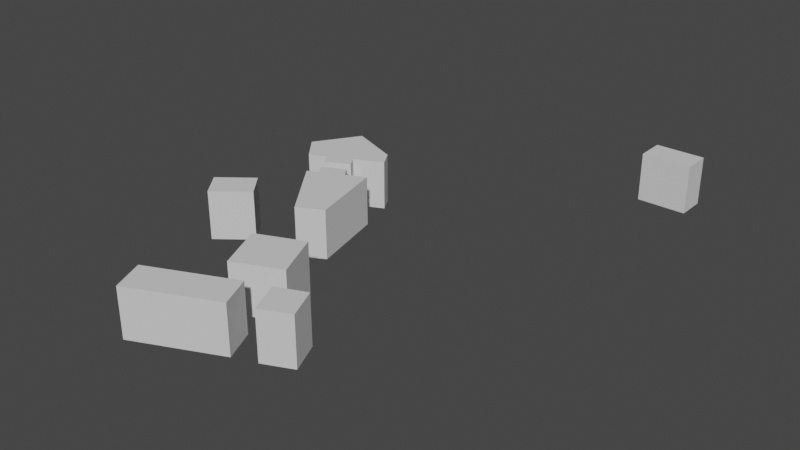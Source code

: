 # Source: fhnw_plan.blend  (saved by Blender 3.0.42; exported with 4.5.12 LTS)
import bpy
from mathutils import Matrix  # noqa: F401  (used for matrix-valued properties, if any)

bpy.ops.wm.read_factory_settings(use_empty=True)
scene = bpy.context.scene
scene.name = 'Scene'

# ---- collections
col_collection = bpy.data.collections.new('Collection'); scene.collection.children.link(col_collection)
col_fhnw_geb_udeplan = bpy.data.collections.new('FHNW Gebäudeplan'); scene.collection.children.link(col_fhnw_geb_udeplan)
col_fhnw_geb_udeplan_backup = bpy.data.collections.new('FHNW Gebäudeplan backup'); scene.collection.children.link(col_fhnw_geb_udeplan_backup)
col_fhnw_geb_udeplan_backup.hide_render = True

# ---- materials (node trees are filled in below, after node groups)
mat_svgmat = bpy.data.materials.new('SVGMat')
mat_svgmat.use_transparent_shadow = False
mat_svgmat.diffuse_color = (0.6939, 0.6939, 0.6939, 1.0)
mat_svgmat_001 = bpy.data.materials.new('SVGMat.001')
mat_svgmat_001.use_transparent_shadow = False
mat_svgmat_001.diffuse_color = (0.6939, 0.6939, 0.6939, 1.0)
mat_svgmat_002 = bpy.data.materials.new('SVGMat.002')
mat_svgmat_002.use_transparent_shadow = False
mat_svgmat_002.diffuse_color = (0.6939, 0.6939, 0.6939, 1.0)
mat_svgmat_003 = bpy.data.materials.new('SVGMat.003')
mat_svgmat_003.use_transparent_shadow = False
mat_svgmat_003.diffuse_color = (0.6939, 0.6939, 0.6939, 1.0)
mat_svgmat_004 = bpy.data.materials.new('SVGMat.004')
mat_svgmat_004.use_transparent_shadow = False
mat_svgmat_004.diffuse_color = (0.6939, 0.6939, 0.6939, 1.0)
mat_svgmat_005 = bpy.data.materials.new('SVGMat.005')
mat_svgmat_005.use_transparent_shadow = False
mat_svgmat_005.diffuse_color = (0.6939, 0.6939, 0.6939, 1.0)
mat_svgmat_006 = bpy.data.materials.new('SVGMat.006')
mat_svgmat_006.use_transparent_shadow = False
mat_svgmat_006.diffuse_color = (0.6939, 0.6939, 0.6939, 1.0)

# ---- material node trees

# ---- world
world_world = bpy.data.worlds.new('World'); scene.world = world_world
world_world.use_nodes = True; world_world.node_tree.nodes.clear()
_N = world_world.node_tree.nodes; _L = world_world.node_tree.links
n0 = _N.new('ShaderNodeOutputWorld'); n0.name = 'World Output'; n0.location = (300, 300)
n1 = _N.new('ShaderNodeBackground'); n1.name = 'Background'; n1.location = (10, 300)
n1.inputs[0].default_value = (0.05088, 0.05088, 0.05088, 1.0)
_L.new(n1.outputs[0], n0.inputs[0])
n0.is_active_output = True
world_world.color = (0.05088, 0.05088, 0.05088)
world_world.use_sun_shadow = False
world_world.sun_shadow_jitter_overblur = 0.0

# ---- meshes
me_curve = bpy.data.meshes.new('Curve')
me_curve.from_pydata([(8.151, 1.862, 0.0), (7.612, 3.136, 0.0), (8.788, 3.626, 0.0), (9.327, 2.384, 0.0)], [], [(1, 3, 2), (0, 3, 1)])
_uv = me_curve.uv_layers.new(name='UVMap')
_uv.uv.foreach_set('vector', [0.3333, 0.0, 1.0, 0.0, 0.6667, 0.0, 0.0, 0.0, 1.0, 0.0, 0.3333, 0.0])
me_curve.materials.append(mat_svgmat)
me_curve.use_remesh_fix_poles = True
me_curve.use_remesh_preserve_attributes = False
me_curve.update()
me_curve_001 = bpy.data.meshes.new('Curve.001')
me_curve_001.from_pydata([(2.744, 10.35, 0.0), (2.467, 10.8, 0.0), (3.414, 11.24, 0.0), (3.675, 10.83, 0.0), (4.476, 11.2, 0.0), (5.195, 8.133, 0.0), (4.182, 7.594, 0.0), (2.303, 10.16, 0.0)], [], [(1, 3, 2), (3, 5, 4), (1, 5, 3), (0, 5, 1), (7, 5, 0), (6, 5, 7)])
_uv = me_curve_001.uv_layers.new(name='UVMap')
_uv.uv.foreach_set('vector', [0.1429, 0.0, 0.4286, 0.0, 0.2857, 0.0, 0.4286, 0.0, 0.7143, 0.0, 0.5714, 0.0, 0.1429, 0.0, 0.7143, 0.0, 0.4286, 0.0, 0.0, 0.0, 0.7143, 0.0, 0.1429, 0.0, 1.0, 0.0, 0.7143, 0.0, 0.0, 0.0, 0.8571, 0.0, 0.7143, 0.0, 1.0, 0.0])
me_curve_001.materials.append(mat_svgmat_001)
me_curve_001.use_remesh_fix_poles = True
me_curve_001.use_remesh_preserve_attributes = False
me_curve_001.update()
me_curve_002 = bpy.data.meshes.new('Curve.002')
me_curve_002.from_pydata([(1.339, 8.509, 0.0), (0.01634, 7.48, 0.0), (0.7678, 6.5, 0.0), (2.107, 7.545, 0.0)], [], [(1, 3, 0), (1, 2, 3)])
_uv = me_curve_002.uv_layers.new(name='UVMap')
_uv.uv.foreach_set('vector', [0.3333, 0.0, 1.0, 0.0, 0.0, 0.0, 0.3333, 0.0, 0.6667, 0.0, 1.0, 0.0])
me_curve_002.materials.append(mat_svgmat_002)
me_curve_002.use_remesh_fix_poles = True
me_curve_002.use_remesh_preserve_attributes = False
me_curve_002.update()
me_curve_003 = bpy.data.meshes.new('Curve.003')
me_curve_003.from_pydata([(5.309, 3.332, 0.0), (4.476, 5.226, 0.0), (6.387, 6.026, 0.0), (7.204, 4.148, 0.0)], [], [(1, 3, 2), (0, 3, 1)])
_uv = me_curve_003.uv_layers.new(name='UVMap')
_uv.uv.foreach_set('vector', [0.3333, 0.0, 1.0, 0.0, 0.6667, 0.0, 0.0, 0.0, 1.0, 0.0, 0.3333, 0.0])
me_curve_003.materials.append(mat_svgmat_003)
me_curve_003.use_remesh_fix_poles = True
me_curve_003.use_remesh_preserve_attributes = False
me_curve_003.update()
me_curve_004 = bpy.data.meshes.new('Curve.004')
me_curve_004.from_pydata([(6.681, 2.809, 0.0), (3.267, 1.323, 0.0), (3.822, 0.01633, 0.0), (7.237, 1.535, 0.0)], [], [(1, 3, 0), (1, 2, 3)])
_uv = me_curve_004.uv_layers.new(name='UVMap')
_uv.uv.foreach_set('vector', [0.3333, 0.0, 1.0, 0.0, 0.0, 0.0, 0.3333, 0.0, 0.6667, 0.0, 1.0, 0.0])
me_curve_004.materials.append(mat_svgmat_004)
me_curve_004.use_remesh_fix_poles = True
me_curve_004.use_remesh_preserve_attributes = False
me_curve_004.update()
me_curve_005 = bpy.data.meshes.new('Curve.005')
me_curve_005.from_pydata([(11.43, 21.07, 0.0), (13.46, 21.07, 0.0), (13.46, 19.89, 0.0), (11.43, 19.89, 0.0)], [], [(3, 1, 0), (3, 2, 1)])
_uv = me_curve_005.uv_layers.new(name='UVMap')
_uv.uv.foreach_set('vector', [1.0, 0.0, 0.3333, 0.0, 0.0, 0.0, 1.0, 0.0, 0.6667, 0.0, 0.3333, 0.0])
me_curve_005.materials.append(mat_svgmat_005)
me_curve_005.use_remesh_fix_poles = True
me_curve_005.use_remesh_preserve_attributes = False
me_curve_005.update()
me_curve_006 = bpy.data.meshes.new('Curve.006')
me_curve_006.from_pydata([(0.4737, 12.35, 0.0), (1.274, 11.35, 0.0), (1.977, 11.64, 0.0), (2.222, 11.22, 0.0), (3.185, 11.71, 0.0), (2.94, 12.13, 0.0), (4.084, 12.66, 0.0), (3.708, 13.31, 0.0), (1.634, 14.13, 0.0)], [], [(0, 7, 8), (0, 6, 7), (0, 5, 6), (1, 5, 0), (1, 2, 5), (2, 4, 5), (2, 3, 4)])
_uv = me_curve_006.uv_layers.new(name='UVMap')
_uv.uv.foreach_set('vector', [0.0, 0.0, 0.875, 0.0, 1.0, 0.0, 0.0, 0.0, 0.75, 0.0, 0.875, 0.0, 0.0, 0.0, 0.625, 0.0, 0.75, 0.0, 0.125, 0.0, 0.625, 0.0, 0.0, 0.0, 0.125, 0.0, 0.25, 0.0, 0.625, 0.0, 0.25, 0.0, 0.5, 0.0, 0.625, 0.0, 0.25, 0.0, 0.375, 0.0, 0.5, 0.0])
me_curve_006.materials.append(mat_svgmat_006)
me_curve_006.use_remesh_fix_poles = True
me_curve_006.use_remesh_preserve_attributes = False
me_curve_006.update()

# ---- curves / text
cu_curve_007 = bpy.data.curves.new('Curve.007', 'CURVE')
cu_curve_007.dimensions = '2D'
_sp = cu_curve_007.splines.new('BEZIER'); _sp.bezier_points.add(3)
_sp.bezier_points.foreach_set('co', [0.07042, 0.01608, 0.0, 0.06576, 0.02709, 0.0, 0.07592, 0.03132, 0.0, 0.08058, 0.0206, 0.0])
_sp.bezier_points.foreach_set('handle_left', [0.0738, 0.01759, 0.0, 0.06731, 0.02342, 0.0, 0.07253, 0.02991, 0.0, 0.07902, 0.02417, 0.0])
_sp.bezier_points.foreach_set('handle_right', [0.06886, 0.01975, 0.0, 0.06915, 0.0285, 0.0, 0.07747, 0.02775, 0.0, 0.07719, 0.01909, 0.0])
for _p, _l, _r in zip(_sp.bezier_points, ['VECTOR', 'VECTOR', 'VECTOR', 'VECTOR'], ['VECTOR', 'VECTOR', 'VECTOR', 'VECTOR']): _p.handle_left_type = _l; _p.handle_right_type = _r
_sp.use_cyclic_u = True
cu_curve_007.materials.append(mat_svgmat)
cu_curve_007.fill_mode = 'BOTH'
cu_curve_008 = bpy.data.curves.new('Curve.008', 'CURVE')
cu_curve_008.dimensions = '2D'
_sp = cu_curve_008.splines.new('BEZIER'); _sp.bezier_points.add(7)
_sp.bezier_points.foreach_set('co', [0.02371, 0.08945, 0.0, 0.02131, 0.09326, 0.0, 0.02949, 0.09707, 0.0, 0.03175, 0.09354, 0.0, 0.03867, 0.09678, 0.0, 0.04487, 0.07026, 0.0, 0.03613, 0.0656, 0.0, 0.0199, 0.08775, 0.0])
_sp.bezier_points.foreach_set('handle_left', [0.02244, 0.08888, 0.0, 0.02211, 0.09199, 0.0, 0.02676, 0.0958, 0.0, 0.031, 0.09471, 0.0, 0.03636, 0.0957, 0.0, 0.0428, 0.0791, 0.0, 0.03904, 0.06716, 0.0, 0.02531, 0.08037, 0.0])
_sp.bezier_points.foreach_set('handle_right', [0.02291, 0.09072, 0.0, 0.02404, 0.09453, 0.0, 0.03025, 0.09589, 0.0, 0.03406, 0.09462, 0.0, 0.04073, 0.08794, 0.0, 0.04196, 0.06871, 0.0, 0.03072, 0.07299, 0.0, 0.02117, 0.08832, 0.0])
for _p, _l, _r in zip(_sp.bezier_points, ['VECTOR', 'VECTOR', 'VECTOR', 'VECTOR', 'VECTOR', 'VECTOR', 'VECTOR', 'VECTOR'], ['VECTOR', 'VECTOR', 'VECTOR', 'VECTOR', 'VECTOR', 'VECTOR', 'VECTOR', 'VECTOR']): _p.handle_left_type = _l; _p.handle_right_type = _r
_sp.use_cyclic_u = True
cu_curve_008.materials.append(mat_svgmat_001)
cu_curve_008.fill_mode = 'BOTH'
cu_curve_009 = bpy.data.curves.new('Curve.009', 'CURVE')
cu_curve_009.dimensions = '2D'
_sp = cu_curve_009.splines.new('BEZIER'); _sp.bezier_points.add(3)
_sp.bezier_points.foreach_set('co', [0.01157, 0.0735, 0.0, 0.0001411, 0.06462, 0.0, 0.006632, 0.05615, 0.0, 0.0182, 0.06518, 0.0])
_sp.bezier_points.foreach_set('handle_left', [0.01378, 0.07073, 0.0, 0.003951, 0.06758, 0.0, 0.004469, 0.05897, 0.0, 0.01435, 0.06217, 0.0])
_sp.bezier_points.foreach_set('handle_right', [0.007761, 0.07054, 0.0, 0.002305, 0.06179, 0.0, 0.01049, 0.05916, 0.0, 0.01599, 0.06796, 0.0])
for _p, _l, _r in zip(_sp.bezier_points, ['VECTOR', 'VECTOR', 'VECTOR', 'VECTOR'], ['VECTOR', 'VECTOR', 'VECTOR', 'VECTOR']): _p.handle_left_type = _l; _p.handle_right_type = _r
_sp.use_cyclic_u = True
cu_curve_009.materials.append(mat_svgmat_002)
cu_curve_009.fill_mode = 'BOTH'
cu_curve_010 = bpy.data.curves.new('Curve.010', 'CURVE')
cu_curve_010.dimensions = '2D'
_sp = cu_curve_010.splines.new('BEZIER'); _sp.bezier_points.add(3)
_sp.bezier_points.foreach_set('co', [0.04586, 0.02878, 0.0, 0.03867, 0.04515, 0.0, 0.05518, 0.05206, 0.0, 0.06223, 0.03584, 0.0])
_sp.bezier_points.foreach_set('handle_left', [0.05132, 0.03113, 0.0, 0.04106, 0.03969, 0.0, 0.04967, 0.04976, 0.0, 0.05988, 0.04124, 0.0])
_sp.bezier_points.foreach_set('handle_right', [0.04346, 0.03424, 0.0, 0.04417, 0.04745, 0.0, 0.05753, 0.04665, 0.0, 0.05677, 0.03348, 0.0])
for _p, _l, _r in zip(_sp.bezier_points, ['VECTOR', 'VECTOR', 'VECTOR', 'VECTOR'], ['VECTOR', 'VECTOR', 'VECTOR', 'VECTOR']): _p.handle_left_type = _l; _p.handle_right_type = _r
_sp.use_cyclic_u = True
cu_curve_010.materials.append(mat_svgmat_003)
cu_curve_010.fill_mode = 'BOTH'
cu_curve_011 = bpy.data.curves.new('Curve.011', 'CURVE')
cu_curve_011.dimensions = '2D'
_sp = cu_curve_011.splines.new('BEZIER'); _sp.bezier_points.add(3)
_sp.bezier_points.foreach_set('co', [0.05772, 0.02427, 0.0, 0.02822, 0.01143, 0.0, 0.03302, 0.0001411, 0.0, 0.06251, 0.01326, 0.0])
_sp.bezier_points.foreach_set('handle_left', [0.05931, 0.0206, 0.0, 0.03805, 0.01571, 0.0, 0.03142, 0.003903, 0.0, 0.05268, 0.008888, 0.0])
_sp.bezier_points.foreach_set('handle_right', [0.04788, 0.01999, 0.0, 0.02982, 0.007666, 0.0, 0.04285, 0.004515, 0.0, 0.06091, 0.01693, 0.0])
for _p, _l, _r in zip(_sp.bezier_points, ['VECTOR', 'VECTOR', 'VECTOR', 'VECTOR'], ['VECTOR', 'VECTOR', 'VECTOR', 'VECTOR']): _p.handle_left_type = _l; _p.handle_right_type = _r
_sp.use_cyclic_u = True
cu_curve_011.materials.append(mat_svgmat_004)
cu_curve_011.fill_mode = 'BOTH'
cu_curve_012 = bpy.data.curves.new('Curve.012', 'CURVE')
cu_curve_012.dimensions = '2D'
_sp = cu_curve_012.splines.new('BEZIER'); _sp.bezier_points.add(3)
_sp.bezier_points.foreach_set('co', [0.09878, 0.182, 0.0, 0.1163, 0.182, 0.0, 0.1163, 0.1718, 0.0, 0.09878, 0.1718, 0.0])
_sp.bezier_points.foreach_set('handle_left', [0.09878, 0.1786, 0.0, 0.1104, 0.182, 0.0, 0.1163, 0.1752, 0.0, 0.1046, 0.1718, 0.0])
_sp.bezier_points.foreach_set('handle_right', [0.1046, 0.182, 0.0, 0.1163, 0.1786, 0.0, 0.1104, 0.1718, 0.0, 0.09878, 0.1752, 0.0])
for _p, _l, _r in zip(_sp.bezier_points, ['VECTOR', 'VECTOR', 'VECTOR', 'VECTOR'], ['VECTOR', 'VECTOR', 'VECTOR', 'VECTOR']): _p.handle_left_type = _l; _p.handle_right_type = _r
_sp.use_cyclic_u = True
cu_curve_012.materials.append(mat_svgmat_005)
cu_curve_012.fill_mode = 'BOTH'
cu_curve_013 = bpy.data.curves.new('Curve.013', 'CURVE')
cu_curve_013.dimensions = '2D'
_sp = cu_curve_013.splines.new('BEZIER'); _sp.bezier_points.add(8)
_sp.bezier_points.foreach_set('co', [0.004092, 0.1067, 0.0, 0.01101, 0.09805, 0.0, 0.01707, 0.1006, 0.0, 0.01919, 0.09692, 0.0, 0.02752, 0.1012, 0.0, 0.0254, 0.1048, 0.0, 0.03528, 0.1093, 0.0, 0.03203, 0.115, 0.0, 0.01411, 0.122, 0.0])
_sp.bezier_points.foreach_set('handle_left', [0.007432, 0.1118, 0.0, 0.008702, 0.1009, 0.0, 0.01505, 0.09975, 0.0, 0.01849, 0.09815, 0.0, 0.02474, 0.09975, 0.0, 0.02611, 0.1036, 0.0, 0.03199, 0.1078, 0.0, 0.03311, 0.1131, 0.0, 0.02009, 0.1197, 0.0])
_sp.bezier_points.foreach_set('handle_right', [0.006397, 0.1038, 0.0, 0.01303, 0.0989, 0.0, 0.01778, 0.09937, 0.0, 0.02197, 0.09834, 0.0, 0.02681, 0.1024, 0.0, 0.02869, 0.1063, 0.0, 0.0342, 0.1112, 0.0, 0.02606, 0.1173, 0.0, 0.01077, 0.1169, 0.0])
for _p, _l, _r in zip(_sp.bezier_points, ['VECTOR', 'VECTOR', 'VECTOR', 'VECTOR', 'VECTOR', 'VECTOR', 'VECTOR', 'VECTOR', 'VECTOR'], ['VECTOR', 'VECTOR', 'VECTOR', 'VECTOR', 'VECTOR', 'VECTOR', 'VECTOR', 'VECTOR', 'VECTOR']): _p.handle_left_type = _l; _p.handle_right_type = _r
_sp.use_cyclic_u = True
cu_curve_013.materials.append(mat_svgmat_006)
cu_curve_013.fill_mode = 'BOTH'

# ---- objects
ob_geb_ude_3 = bpy.data.objects.new('Gebäude 3', me_curve)
ob_geb_ude_5 = bpy.data.objects.new('Gebäude 5', me_curve_001)
ob_geb_ude_4 = bpy.data.objects.new('Gebäude 4', me_curve_002)
ob_geb_ude_1 = bpy.data.objects.new('Gebäude 1', me_curve_003)
ob_geb_ude_2 = bpy.data.objects.new('Gebäude 2', me_curve_004)
ob_geb_ude_7 = bpy.data.objects.new('Gebäude 7', me_curve_005)
ob_geb_ude_6 = bpy.data.objects.new('Gebäude 6', me_curve_006)
ob_geb_ude_3_001 = bpy.data.objects.new('Gebäude 3.001', cu_curve_007)
ob_geb_ude_5_001 = bpy.data.objects.new('Gebäude 5.001', cu_curve_008)
ob_geb_ude_4_001 = bpy.data.objects.new('Gebäude 4.001', cu_curve_009)
ob_geb_ude_1_001 = bpy.data.objects.new('Gebäude 1.001', cu_curve_010)
ob_geb_ude_2_001 = bpy.data.objects.new('Gebäude 2.001', cu_curve_011)
ob_geb_ude_7_001 = bpy.data.objects.new('Gebäude 7.001', cu_curve_012)
ob_geb_ude_6_001 = bpy.data.objects.new('Gebäude 6.001', cu_curve_013)

# ---- transforms, parenting, visibility, modifiers, constraints
ob_geb_ude_3.location = (0.0, 0.0, 0.0)
ob_geb_ude_3.scale = (13.91, 13.91, 13.91)
_m = ob_geb_ude_3.modifiers.new('Solidify', 'SOLIDIFY')
_m.thickness = 2.0
_m.offset = 1.0
ob_geb_ude_5.location = (0.0, 0.0, 0.0)
ob_geb_ude_5.scale = (13.91, 13.91, 13.91)
_m = ob_geb_ude_5.modifiers.new('Solidify', 'SOLIDIFY')
_m.thickness = 2.0
_m.offset = 1.0
ob_geb_ude_4.location = (0.0, 0.0, 0.0)
ob_geb_ude_4.scale = (13.91, 13.91, 13.91)
_m = ob_geb_ude_4.modifiers.new('Solidify', 'SOLIDIFY')
_m.thickness = 2.0
_m.offset = 1.0
ob_geb_ude_1.location = (0.0, 0.0, 0.0)
ob_geb_ude_1.scale = (13.91, 13.91, 13.91)
_m = ob_geb_ude_1.modifiers.new('Solidify', 'SOLIDIFY')
_m.thickness = 2.0
_m.offset = 1.0
ob_geb_ude_2.location = (0.0, 0.0, 0.0)
ob_geb_ude_2.scale = (13.91, 13.91, 13.91)
_m = ob_geb_ude_2.modifiers.new('Solidify', 'SOLIDIFY')
_m.thickness = 2.0
_m.offset = 1.0
ob_geb_ude_7.location = (0.0, 0.0, 0.0)
ob_geb_ude_7.scale = (13.91, 13.91, 13.91)
_m = ob_geb_ude_7.modifiers.new('Solidify', 'SOLIDIFY')
_m.thickness = 2.0
_m.offset = 1.0
ob_geb_ude_6.location = (0.0, 0.0, 0.0)
ob_geb_ude_6.scale = (13.91, 13.91, 13.91)
_m = ob_geb_ude_6.modifiers.new('Solidify', 'SOLIDIFY')
_m.thickness = 2.0
_m.offset = 1.0
ob_geb_ude_3_001.location = (-1.448, -0.3572, -2.098)
ob_geb_ude_3_001.scale = (115.8, 115.8, 115.8)
ob_geb_ude_5_001.location = (-1.448, -0.3572, -2.098)
ob_geb_ude_5_001.scale = (115.8, 115.8, 115.8)
ob_geb_ude_4_001.location = (-1.448, -0.3572, -2.098)
ob_geb_ude_4_001.scale = (115.8, 115.8, 115.8)
ob_geb_ude_1_001.location = (-1.448, -0.3572, -2.098)
ob_geb_ude_1_001.scale = (115.8, 115.8, 115.8)
ob_geb_ude_2_001.location = (-1.448, -0.3572, -2.098)
ob_geb_ude_2_001.scale = (115.8, 115.8, 115.8)
ob_geb_ude_7_001.location = (-1.448, -0.3572, -2.098)
ob_geb_ude_7_001.scale = (115.8, 115.8, 115.8)
ob_geb_ude_6_001.location = (-1.448, -0.3572, -2.098)
ob_geb_ude_6_001.scale = (115.8, 115.8, 115.8)

# ---- collection membership
col_fhnw_geb_udeplan.objects.link(ob_geb_ude_3)
col_fhnw_geb_udeplan.objects.link(ob_geb_ude_5)
col_fhnw_geb_udeplan.objects.link(ob_geb_ude_4)
col_fhnw_geb_udeplan.objects.link(ob_geb_ude_1)
col_fhnw_geb_udeplan.objects.link(ob_geb_ude_2)
col_fhnw_geb_udeplan.objects.link(ob_geb_ude_7)
col_fhnw_geb_udeplan.objects.link(ob_geb_ude_6)
col_fhnw_geb_udeplan_backup.objects.link(ob_geb_ude_3_001)
col_fhnw_geb_udeplan_backup.objects.link(ob_geb_ude_5_001)
col_fhnw_geb_udeplan_backup.objects.link(ob_geb_ude_4_001)
col_fhnw_geb_udeplan_backup.objects.link(ob_geb_ude_1_001)
col_fhnw_geb_udeplan_backup.objects.link(ob_geb_ude_2_001)
col_fhnw_geb_udeplan_backup.objects.link(ob_geb_ude_7_001)
col_fhnw_geb_udeplan_backup.objects.link(ob_geb_ude_6_001)
def _layer_coll(name, lc=None):
    lc = lc or bpy.context.view_layer.layer_collection
    for c in lc.children:
        if c.name == name: return c
        r = _layer_coll(name, c)
        if r: return r
_layer_coll('FHNW Gebäudeplan backup').exclude = True

# ---- scene / render settings (as saved in the file)
scene.frame_start = 1; scene.frame_end = 250; scene.frame_set(1)
scene.render.engine = 'BLENDER_EEVEE_NEXT'
scene.cycles.sampling_pattern = 'TABULATED_SOBOL'
scene.cycles.use_light_tree = False
scene.view_settings.view_transform = 'Filmic'
bpy.context.view_layer.update()

# ---- added for rendering (the .blend has no active camera and no usable light): camera, sun
cam_auto = bpy.data.cameras.new('AutoCamera')
cam_auto.lens = 50.0
cam_auto.sensor_width = 36.0
cam_auto.clip_end = 5687.39
ob_auto_camera = bpy.data.objects.new('AutoCamera', cam_auto)
scene.collection.objects.link(ob_auto_camera)
ob_auto_camera.location = (417.166, -242.884, 272.662)
ob_auto_camera.rotation_euler = (1.09748, -7.21219e-08, 0.694738)
scene.camera = ob_auto_camera
light_auto_sun = bpy.data.lights.new('AutoSun', 'SUN')
light_auto_sun.energy = 3.0
light_auto_sun.angle = 0.0523599
ob_auto_sun = bpy.data.objects.new('AutoSun', light_auto_sun)
scene.collection.objects.link(ob_auto_sun)
ob_auto_sun.rotation_euler = (0.872665, 0.174533, 0.523599)
bpy.context.view_layer.update()
